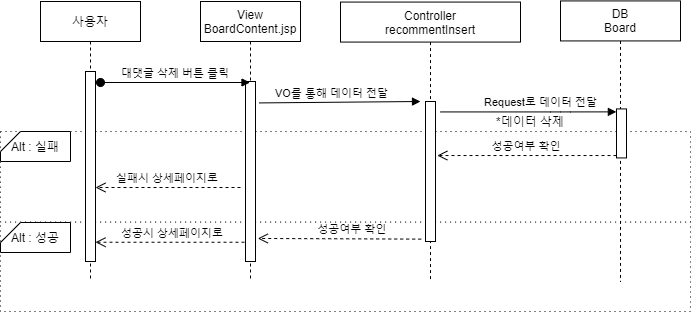

The diagram above was exported from draw.io. Its source (the exported page's mxGraphModel, read from the mxfile embedded in the PNG):
<mxGraphModel dx="1038" dy="491" grid="1" gridSize="10" guides="1" tooltips="1" connect="1" arrows="1" fold="1" page="1" pageScale="1" pageWidth="827" pageHeight="1169" math="0" shadow="0">
  <root>
    <mxCell id="UR9V6Nioyf7bIkaehcSk-0" />
    <mxCell id="UR9V6Nioyf7bIkaehcSk-1" parent="UR9V6Nioyf7bIkaehcSk-0" />
    <mxCell id="w4lGFzgqgia-OOYic-h9-0" value="" style="rounded=0;whiteSpace=wrap;html=1;dashed=1;dashPattern=1 4;" parent="UR9V6Nioyf7bIkaehcSk-1" vertex="1">
      <mxGeometry x="20" y="300" width="690" height="90" as="geometry" />
    </mxCell>
    <mxCell id="w4lGFzgqgia-OOYic-h9-1" value="" style="rounded=0;whiteSpace=wrap;html=1;dashed=1;dashPattern=1 4;" parent="UR9V6Nioyf7bIkaehcSk-1" vertex="1">
      <mxGeometry x="20" y="210" width="690" height="90.57" as="geometry" />
    </mxCell>
    <mxCell id="w4lGFzgqgia-OOYic-h9-2" value="사용자" style="shape=umlLifeline;perimeter=lifelinePerimeter;container=1;collapsible=0;recursiveResize=0;rounded=0;shadow=0;strokeWidth=1;" parent="UR9V6Nioyf7bIkaehcSk-1" vertex="1">
      <mxGeometry x="60" y="80" width="100" height="280" as="geometry" />
    </mxCell>
    <mxCell id="w4lGFzgqgia-OOYic-h9-3" value="" style="points=[];perimeter=orthogonalPerimeter;rounded=0;shadow=0;strokeWidth=1;" parent="w4lGFzgqgia-OOYic-h9-2" vertex="1">
      <mxGeometry x="45" y="70" width="10" height="190" as="geometry" />
    </mxCell>
    <mxCell id="w4lGFzgqgia-OOYic-h9-4" value="성공시 상세페이지로" style="verticalAlign=bottom;endArrow=open;dashed=1;endSize=8;shadow=0;strokeWidth=1;exitX=0.5;exitY=0.893;exitDx=0;exitDy=0;exitPerimeter=0;" parent="UR9V6Nioyf7bIkaehcSk-1" source="w4lGFzgqgia-OOYic-h9-18" target="w4lGFzgqgia-OOYic-h9-3" edge="1">
      <mxGeometry relative="1" as="geometry">
        <mxPoint x="120" y="230" as="targetPoint" />
        <mxPoint x="461.56999999999994" y="319.88" as="sourcePoint" />
      </mxGeometry>
    </mxCell>
    <mxCell id="w4lGFzgqgia-OOYic-h9-5" value="Controller&#10;recommentInsert" style="shape=umlLifeline;perimeter=lifelinePerimeter;container=1;collapsible=0;recursiveResize=0;rounded=0;shadow=0;strokeWidth=1;" parent="UR9V6Nioyf7bIkaehcSk-1" vertex="1">
      <mxGeometry x="360" y="80.57" width="180" height="280" as="geometry" />
    </mxCell>
    <mxCell id="w4lGFzgqgia-OOYic-h9-6" value="" style="points=[];perimeter=orthogonalPerimeter;rounded=0;shadow=0;strokeWidth=1;" parent="w4lGFzgqgia-OOYic-h9-5" vertex="1">
      <mxGeometry x="85" y="99.43" width="10" height="140" as="geometry" />
    </mxCell>
    <mxCell id="w4lGFzgqgia-OOYic-h9-7" value="DB&#10;Board" style="shape=umlLifeline;perimeter=lifelinePerimeter;container=1;collapsible=0;recursiveResize=0;rounded=0;shadow=0;strokeWidth=1;" parent="UR9V6Nioyf7bIkaehcSk-1" vertex="1">
      <mxGeometry x="580" y="79.43" width="120" height="280.57" as="geometry" />
    </mxCell>
    <mxCell id="w4lGFzgqgia-OOYic-h9-8" value="" style="points=[];perimeter=orthogonalPerimeter;rounded=0;shadow=0;strokeWidth=1;" parent="w4lGFzgqgia-OOYic-h9-7" vertex="1">
      <mxGeometry x="56" y="108" width="10" height="49" as="geometry" />
    </mxCell>
    <mxCell id="w4lGFzgqgia-OOYic-h9-9" value="" style="verticalAlign=bottom;endArrow=block;shadow=0;strokeWidth=1;exitX=1.371;exitY=0.119;exitDx=0;exitDy=0;exitPerimeter=0;" parent="UR9V6Nioyf7bIkaehcSk-1" source="w4lGFzgqgia-OOYic-h9-18" edge="1">
      <mxGeometry relative="1" as="geometry">
        <mxPoint x="360" y="180" as="sourcePoint" />
        <mxPoint x="440" y="180" as="targetPoint" />
        <Array as="points" />
      </mxGeometry>
    </mxCell>
    <mxCell id="w4lGFzgqgia-OOYic-h9-10" value="Request로 데이터 전달" style="edgeLabel;html=1;align=center;verticalAlign=middle;resizable=0;points=[];" parent="w4lGFzgqgia-OOYic-h9-9" vertex="1" connectable="0">
      <mxGeometry x="-0.0042" y="3" relative="1" as="geometry">
        <mxPoint x="200.69" y="3" as="offset" />
      </mxGeometry>
    </mxCell>
    <mxCell id="w4lGFzgqgia-OOYic-h9-11" value="" style="verticalAlign=bottom;endArrow=block;shadow=0;strokeWidth=1;entryX=-0.014;entryY=0.06;entryDx=0;entryDy=0;entryPerimeter=0;" parent="UR9V6Nioyf7bIkaehcSk-1" target="w4lGFzgqgia-OOYic-h9-8" edge="1">
      <mxGeometry relative="1" as="geometry">
        <mxPoint x="460" y="190.43000000000006" as="sourcePoint" />
        <mxPoint x="590" y="189.9999999999999" as="targetPoint" />
        <Array as="points">
          <mxPoint x="580" y="190.43" />
        </Array>
      </mxGeometry>
    </mxCell>
    <mxCell id="w4lGFzgqgia-OOYic-h9-12" value="VO를 통해 데이터 전달" style="edgeLabel;html=1;align=center;verticalAlign=middle;resizable=0;points=[];" parent="w4lGFzgqgia-OOYic-h9-11" vertex="1" connectable="0">
      <mxGeometry x="-0.0042" y="3" relative="1" as="geometry">
        <mxPoint x="-197.62" y="-16.43" as="offset" />
      </mxGeometry>
    </mxCell>
    <mxCell id="w4lGFzgqgia-OOYic-h9-13" value="성공여부 확인" style="verticalAlign=bottom;endArrow=open;dashed=1;endSize=8;shadow=0;strokeWidth=1;exitX=-0.429;exitY=0.983;exitDx=0;exitDy=0;exitPerimeter=0;entryX=1.229;entryY=0.872;entryDx=0;entryDy=0;entryPerimeter=0;" parent="UR9V6Nioyf7bIkaehcSk-1" source="w4lGFzgqgia-OOYic-h9-6" target="w4lGFzgqgia-OOYic-h9-18" edge="1">
      <mxGeometry x="-0.1568" relative="1" as="geometry">
        <mxPoint x="356.1100000000001" y="249.5" as="targetPoint" />
        <mxPoint x="445" y="220" as="sourcePoint" />
        <mxPoint as="offset" />
      </mxGeometry>
    </mxCell>
    <mxCell id="w4lGFzgqgia-OOYic-h9-14" value="성공여부 확인" style="verticalAlign=bottom;endArrow=open;dashed=1;endSize=8;shadow=0;strokeWidth=1;entryX=1.181;entryY=0.386;entryDx=0;entryDy=0;entryPerimeter=0;" parent="UR9V6Nioyf7bIkaehcSk-1" source="w4lGFzgqgia-OOYic-h9-8" target="w4lGFzgqgia-OOYic-h9-6" edge="1">
      <mxGeometry relative="1" as="geometry">
        <mxPoint x="660" y="210" as="targetPoint" />
        <mxPoint x="818.19" y="210" as="sourcePoint" />
      </mxGeometry>
    </mxCell>
    <mxCell id="w4lGFzgqgia-OOYic-h9-15" value="Alt : 성공" style="shape=card;whiteSpace=wrap;html=1;size=20;rotation=0;" parent="UR9V6Nioyf7bIkaehcSk-1" vertex="1">
      <mxGeometry x="20" y="301" width="70" height="30" as="geometry" />
    </mxCell>
    <mxCell id="w4lGFzgqgia-OOYic-h9-16" value="Alt : 실패" style="shape=card;whiteSpace=wrap;html=1;size=20;rotation=0;" parent="UR9V6Nioyf7bIkaehcSk-1" vertex="1">
      <mxGeometry x="20" y="210" width="70" height="30" as="geometry" />
    </mxCell>
    <mxCell id="w4lGFzgqgia-OOYic-h9-17" value="View&#10;BoardContent.jsp" style="shape=umlLifeline;perimeter=lifelinePerimeter;container=1;collapsible=0;recursiveResize=0;rounded=0;shadow=0;strokeWidth=1;" parent="UR9V6Nioyf7bIkaehcSk-1" vertex="1">
      <mxGeometry x="220" y="80" width="100" height="280" as="geometry" />
    </mxCell>
    <mxCell id="w4lGFzgqgia-OOYic-h9-18" value="" style="points=[];perimeter=orthogonalPerimeter;rounded=0;shadow=0;strokeWidth=1;" parent="w4lGFzgqgia-OOYic-h9-17" vertex="1">
      <mxGeometry x="45" y="80" width="10" height="180" as="geometry" />
    </mxCell>
    <mxCell id="w4lGFzgqgia-OOYic-h9-19" value="대댓글 삭제 버튼 클릭" style="verticalAlign=bottom;startArrow=oval;endArrow=block;startSize=8;shadow=0;strokeWidth=1;" parent="UR9V6Nioyf7bIkaehcSk-1" target="w4lGFzgqgia-OOYic-h9-17" edge="1">
      <mxGeometry relative="1" as="geometry">
        <mxPoint x="120" y="161" as="sourcePoint" />
        <mxPoint x="224" y="161" as="targetPoint" />
      </mxGeometry>
    </mxCell>
    <mxCell id="w4lGFzgqgia-OOYic-h9-20" value="실패시 상세페이지로" style="verticalAlign=bottom;endArrow=open;dashed=1;endSize=8;shadow=0;strokeWidth=1;" parent="UR9V6Nioyf7bIkaehcSk-1" target="w4lGFzgqgia-OOYic-h9-3" edge="1">
      <mxGeometry relative="1" as="geometry">
        <mxPoint x="-10" y="250.00000000000003" as="targetPoint" />
        <mxPoint x="260" y="266" as="sourcePoint" />
      </mxGeometry>
    </mxCell>
    <mxCell id="w4lGFzgqgia-OOYic-h9-21" value="*데이터 삭제" style="text;html=1;strokeColor=none;fillColor=none;align=center;verticalAlign=middle;whiteSpace=wrap;rounded=0;" parent="UR9V6Nioyf7bIkaehcSk-1" vertex="1">
      <mxGeometry x="490" y="190" width="120" height="20" as="geometry" />
    </mxCell>
  </root>
</mxGraphModel>